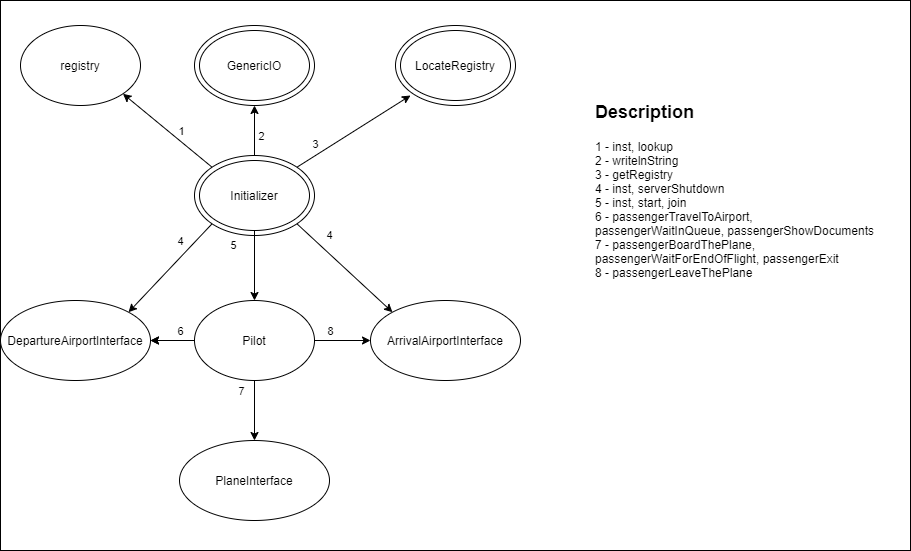

The diagram above was exported from draw.io. Its source (the exported page's mxGraphModel, read from the mxfile embedded in the PNG):
<mxGraphModel dx="1278" dy="508" grid="1" gridSize="10" guides="1" tooltips="1" connect="1" arrows="1" fold="1" page="1" pageScale="1" pageWidth="827" pageHeight="1169" math="0" shadow="0">
  <root>
    <mxCell id="0" />
    <mxCell id="1" parent="0" />
    <mxCell id="9-j5CQtYSubmgD-8qJ0w-42" value="" style="rounded=0;whiteSpace=wrap;html=1;" parent="1" vertex="1">
      <mxGeometry x="140" y="50" width="910" height="550" as="geometry" />
    </mxCell>
    <mxCell id="9-j5CQtYSubmgD-8qJ0w-1" value="" style="ellipse;whiteSpace=wrap;html=1;" parent="1" vertex="1">
      <mxGeometry x="334" y="205" width="120" height="80" as="geometry" />
    </mxCell>
    <mxCell id="9-j5CQtYSubmgD-8qJ0w-2" value="Initializer" style="ellipse;whiteSpace=wrap;html=1;" parent="1" vertex="1">
      <mxGeometry x="339" y="210" width="110" height="70" as="geometry" />
    </mxCell>
    <mxCell id="9-j5CQtYSubmgD-8qJ0w-7" value="" style="ellipse;whiteSpace=wrap;html=1;" parent="1" vertex="1">
      <mxGeometry x="334" y="75" width="120" height="80" as="geometry" />
    </mxCell>
    <mxCell id="9-j5CQtYSubmgD-8qJ0w-8" value="GenericIO" style="ellipse;whiteSpace=wrap;html=1;" parent="1" vertex="1">
      <mxGeometry x="339" y="80" width="110" height="70" as="geometry" />
    </mxCell>
    <mxCell id="9-j5CQtYSubmgD-8qJ0w-9" value="" style="ellipse;whiteSpace=wrap;html=1;" parent="1" vertex="1">
      <mxGeometry x="535" y="75" width="120" height="80" as="geometry" />
    </mxCell>
    <mxCell id="9-j5CQtYSubmgD-8qJ0w-10" value="LocateRegistry" style="ellipse;whiteSpace=wrap;html=1;" parent="1" vertex="1">
      <mxGeometry x="540" y="80" width="110" height="70" as="geometry" />
    </mxCell>
    <mxCell id="9-j5CQtYSubmgD-8qJ0w-55" value="" style="edgeStyle=orthogonalEdgeStyle;rounded=0;orthogonalLoop=1;jettySize=auto;html=1;" parent="1" source="9-j5CQtYSubmgD-8qJ0w-13" target="9-j5CQtYSubmgD-8qJ0w-43" edge="1">
      <mxGeometry relative="1" as="geometry" />
    </mxCell>
    <mxCell id="9-j5CQtYSubmgD-8qJ0w-13" value="Pilot" style="ellipse;whiteSpace=wrap;html=1;" parent="1" vertex="1">
      <mxGeometry x="334" y="350" width="120" height="80" as="geometry" />
    </mxCell>
    <mxCell id="9-j5CQtYSubmgD-8qJ0w-15" value="registry" style="ellipse;whiteSpace=wrap;html=1;" parent="1" vertex="1">
      <mxGeometry x="160" y="75" width="120" height="80" as="geometry" />
    </mxCell>
    <mxCell id="9-j5CQtYSubmgD-8qJ0w-19" value="" style="endArrow=classic;html=1;entryX=1;entryY=1;entryDx=0;entryDy=0;exitX=0;exitY=0;exitDx=0;exitDy=0;" parent="1" source="9-j5CQtYSubmgD-8qJ0w-1" target="9-j5CQtYSubmgD-8qJ0w-15" edge="1">
      <mxGeometry width="50" height="50" relative="1" as="geometry">
        <mxPoint x="320" y="265" as="sourcePoint" />
        <mxPoint x="410" y="305" as="targetPoint" />
      </mxGeometry>
    </mxCell>
    <mxCell id="9-j5CQtYSubmgD-8qJ0w-32" value="1" style="edgeLabel;html=1;align=center;verticalAlign=middle;resizable=0;points=[];" parent="9-j5CQtYSubmgD-8qJ0w-19" vertex="1" connectable="0">
      <mxGeometry x="0.3642" y="2" relative="1" as="geometry">
        <mxPoint x="31" y="12" as="offset" />
      </mxGeometry>
    </mxCell>
    <mxCell id="9-j5CQtYSubmgD-8qJ0w-20" value="" style="endArrow=classic;html=1;exitX=0.5;exitY=0;exitDx=0;exitDy=0;entryX=0.5;entryY=1;entryDx=0;entryDy=0;" parent="1" source="9-j5CQtYSubmgD-8qJ0w-1" target="9-j5CQtYSubmgD-8qJ0w-7" edge="1">
      <mxGeometry width="50" height="50" relative="1" as="geometry">
        <mxPoint x="470" y="325" as="sourcePoint" />
        <mxPoint x="520" y="275" as="targetPoint" />
      </mxGeometry>
    </mxCell>
    <mxCell id="9-j5CQtYSubmgD-8qJ0w-26" value="2" style="edgeLabel;html=1;align=center;verticalAlign=middle;resizable=0;points=[];" parent="9-j5CQtYSubmgD-8qJ0w-20" vertex="1" connectable="0">
      <mxGeometry x="0.3733" y="1" relative="1" as="geometry">
        <mxPoint x="7" y="14" as="offset" />
      </mxGeometry>
    </mxCell>
    <mxCell id="9-j5CQtYSubmgD-8qJ0w-21" value="" style="endArrow=classic;html=1;exitX=1;exitY=0;exitDx=0;exitDy=0;" parent="1" source="9-j5CQtYSubmgD-8qJ0w-1" edge="1">
      <mxGeometry width="50" height="50" relative="1" as="geometry">
        <mxPoint x="490" y="205" as="sourcePoint" />
        <mxPoint x="550" y="145" as="targetPoint" />
      </mxGeometry>
    </mxCell>
    <mxCell id="9-j5CQtYSubmgD-8qJ0w-27" value="3" style="edgeLabel;html=1;align=center;verticalAlign=middle;resizable=0;points=[];" parent="9-j5CQtYSubmgD-8qJ0w-21" vertex="1" connectable="0">
      <mxGeometry x="-0.3314" y="-1" relative="1" as="geometry">
        <mxPoint x="-21" as="offset" />
      </mxGeometry>
    </mxCell>
    <mxCell id="9-j5CQtYSubmgD-8qJ0w-25" value="" style="endArrow=classic;html=1;exitX=0.5;exitY=1;exitDx=0;exitDy=0;entryX=0.5;entryY=0;entryDx=0;entryDy=0;" parent="1" source="9-j5CQtYSubmgD-8qJ0w-2" target="9-j5CQtYSubmgD-8qJ0w-13" edge="1">
      <mxGeometry width="50" height="50" relative="1" as="geometry">
        <mxPoint x="390" y="345" as="sourcePoint" />
        <mxPoint x="440" y="295" as="targetPoint" />
      </mxGeometry>
    </mxCell>
    <mxCell id="9-j5CQtYSubmgD-8qJ0w-30" value="5" style="edgeLabel;html=1;align=center;verticalAlign=middle;resizable=0;points=[];" parent="9-j5CQtYSubmgD-8qJ0w-25" vertex="1" connectable="0">
      <mxGeometry x="-0.5333" y="3" relative="1" as="geometry">
        <mxPoint x="-25" y="-2" as="offset" />
      </mxGeometry>
    </mxCell>
    <mxCell id="9-j5CQtYSubmgD-8qJ0w-41" value="&lt;h1&gt;&lt;font style=&quot;font-size: 18px&quot;&gt;Description&lt;/font&gt;&lt;/h1&gt;&lt;p&gt;1 - inst, lookup&lt;br&gt;2 - writelnString&lt;br&gt;3 - getRegistry&lt;br&gt;4 - inst, serverShutdown&lt;br&gt;5 - inst, start, join&lt;br&gt;6 - passengerTravelToAirport, passengerWaitInQueue, passengerShowDocuments&lt;br&gt;7 - passengerBoardThePlane, passengerWaitForEndOfFlight, passengerExit&lt;br&gt;8 - passengerLeaveThePlane&lt;/p&gt;" style="text;html=1;strokeColor=none;fillColor=none;spacing=5;spacingTop=-20;whiteSpace=wrap;overflow=hidden;rounded=0;" parent="1" vertex="1">
      <mxGeometry x="730" y="140" width="290" height="280" as="geometry" />
    </mxCell>
    <mxCell id="9-j5CQtYSubmgD-8qJ0w-43" value="DepartureAirportInterface" style="ellipse;whiteSpace=wrap;html=1;" parent="1" vertex="1">
      <mxGeometry x="140" y="350" width="150" height="80" as="geometry" />
    </mxCell>
    <mxCell id="9-j5CQtYSubmgD-8qJ0w-44" value="PlaneInterface" style="ellipse;whiteSpace=wrap;html=1;" parent="1" vertex="1">
      <mxGeometry x="319" y="490" width="150" height="80" as="geometry" />
    </mxCell>
    <mxCell id="9-j5CQtYSubmgD-8qJ0w-45" value="ArrivalAirportInterface" style="ellipse;whiteSpace=wrap;html=1;" parent="1" vertex="1">
      <mxGeometry x="510" y="350" width="150" height="80" as="geometry" />
    </mxCell>
    <mxCell id="9-j5CQtYSubmgD-8qJ0w-46" value="" style="endArrow=classic;html=1;exitX=0.5;exitY=1;exitDx=0;exitDy=0;entryX=0.5;entryY=0;entryDx=0;entryDy=0;" parent="1" source="9-j5CQtYSubmgD-8qJ0w-13" target="9-j5CQtYSubmgD-8qJ0w-44" edge="1">
      <mxGeometry width="50" height="50" relative="1" as="geometry">
        <mxPoint x="580" y="420" as="sourcePoint" />
        <mxPoint x="630" y="370" as="targetPoint" />
      </mxGeometry>
    </mxCell>
    <mxCell id="9-j5CQtYSubmgD-8qJ0w-57" value="7" style="edgeLabel;html=1;align=center;verticalAlign=middle;resizable=0;points=[];" parent="9-j5CQtYSubmgD-8qJ0w-46" vertex="1" connectable="0">
      <mxGeometry x="-0.5467" y="-4" relative="1" as="geometry">
        <mxPoint x="-10" y="-4" as="offset" />
      </mxGeometry>
    </mxCell>
    <mxCell id="9-j5CQtYSubmgD-8qJ0w-47" value="" style="endArrow=classic;html=1;exitX=1;exitY=0.5;exitDx=0;exitDy=0;entryX=0;entryY=0.5;entryDx=0;entryDy=0;" parent="1" source="9-j5CQtYSubmgD-8qJ0w-13" target="9-j5CQtYSubmgD-8qJ0w-45" edge="1">
      <mxGeometry width="50" height="50" relative="1" as="geometry">
        <mxPoint x="560" y="460" as="sourcePoint" />
        <mxPoint x="610" y="410" as="targetPoint" />
      </mxGeometry>
    </mxCell>
    <mxCell id="9-j5CQtYSubmgD-8qJ0w-54" value="8" style="edgeLabel;html=1;align=center;verticalAlign=middle;resizable=0;points=[];" parent="9-j5CQtYSubmgD-8qJ0w-47" vertex="1" connectable="0">
      <mxGeometry x="-0.4643" relative="1" as="geometry">
        <mxPoint y="-10" as="offset" />
      </mxGeometry>
    </mxCell>
    <mxCell id="9-j5CQtYSubmgD-8qJ0w-48" value="" style="endArrow=classic;html=1;exitX=0;exitY=0.5;exitDx=0;exitDy=0;entryX=1;entryY=0.5;entryDx=0;entryDy=0;" parent="1" source="9-j5CQtYSubmgD-8qJ0w-13" target="9-j5CQtYSubmgD-8qJ0w-43" edge="1">
      <mxGeometry width="50" height="50" relative="1" as="geometry">
        <mxPoint x="570" y="370" as="sourcePoint" />
        <mxPoint x="620" y="320" as="targetPoint" />
      </mxGeometry>
    </mxCell>
    <mxCell id="9-j5CQtYSubmgD-8qJ0w-56" value="6" style="edgeLabel;html=1;align=center;verticalAlign=middle;resizable=0;points=[];" parent="9-j5CQtYSubmgD-8qJ0w-48" vertex="1" connectable="0">
      <mxGeometry x="-0.4545" relative="1" as="geometry">
        <mxPoint x="-3" y="-10" as="offset" />
      </mxGeometry>
    </mxCell>
    <mxCell id="9-j5CQtYSubmgD-8qJ0w-49" value="" style="endArrow=classic;html=1;exitX=1;exitY=1;exitDx=0;exitDy=0;entryX=0;entryY=0;entryDx=0;entryDy=0;" parent="1" source="9-j5CQtYSubmgD-8qJ0w-1" target="9-j5CQtYSubmgD-8qJ0w-45" edge="1">
      <mxGeometry width="50" height="50" relative="1" as="geometry">
        <mxPoint x="550" y="380" as="sourcePoint" />
        <mxPoint x="600" y="330" as="targetPoint" />
      </mxGeometry>
    </mxCell>
    <mxCell id="9-j5CQtYSubmgD-8qJ0w-53" value="4" style="edgeLabel;html=1;align=center;verticalAlign=middle;resizable=0;points=[];" parent="9-j5CQtYSubmgD-8qJ0w-49" vertex="1" connectable="0">
      <mxGeometry x="-0.4241" y="2" relative="1" as="geometry">
        <mxPoint x="4" y="-12" as="offset" />
      </mxGeometry>
    </mxCell>
    <mxCell id="9-j5CQtYSubmgD-8qJ0w-50" value="" style="endArrow=classic;html=1;exitX=0;exitY=1;exitDx=0;exitDy=0;entryX=1;entryY=0;entryDx=0;entryDy=0;" parent="1" source="9-j5CQtYSubmgD-8qJ0w-1" target="9-j5CQtYSubmgD-8qJ0w-43" edge="1">
      <mxGeometry width="50" height="50" relative="1" as="geometry">
        <mxPoint x="230" y="350" as="sourcePoint" />
        <mxPoint x="280" y="300" as="targetPoint" />
      </mxGeometry>
    </mxCell>
    <mxCell id="9-j5CQtYSubmgD-8qJ0w-52" value="4" style="edgeLabel;html=1;align=center;verticalAlign=middle;resizable=0;points=[];" parent="9-j5CQtYSubmgD-8qJ0w-50" vertex="1" connectable="0">
      <mxGeometry x="-0.418" y="4" relative="1" as="geometry">
        <mxPoint x="-11" y="-11" as="offset" />
      </mxGeometry>
    </mxCell>
  </root>
</mxGraphModel>